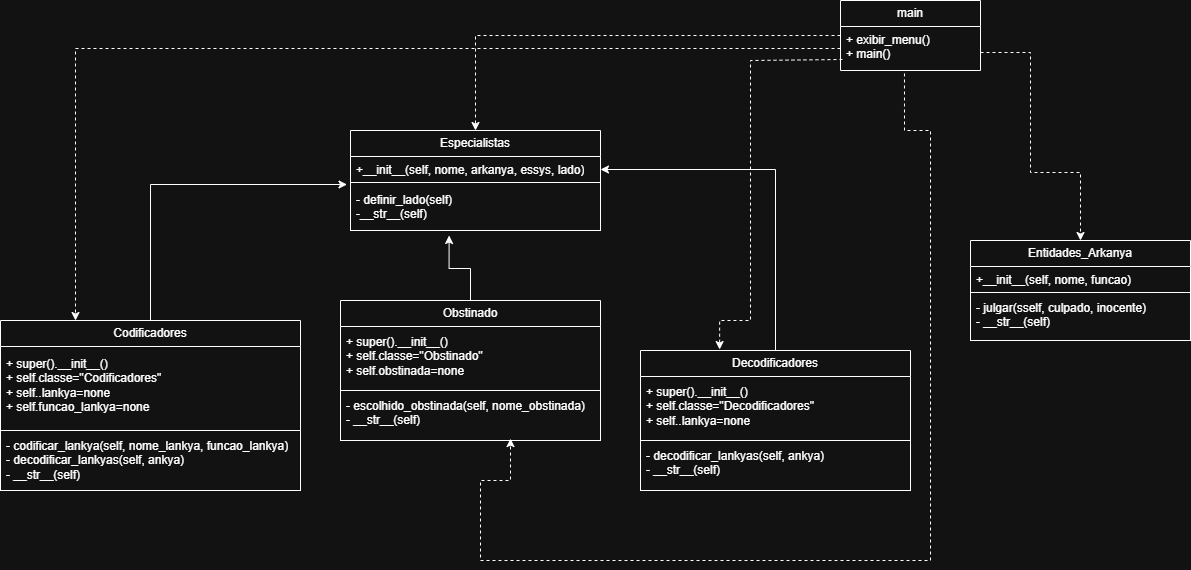

The diagram above was exported from draw.io. Its source (the exported page's mxGraphModel, read from the mxfile embedded in the PNG):
<mxGraphModel dx="2061" dy="734" grid="1" gridSize="10" guides="1" tooltips="1" connect="1" arrows="1" fold="1" page="1" pageScale="1" pageWidth="827" pageHeight="1169" math="0" shadow="0">
  <root>
    <mxCell id="0" />
    <mxCell id="1" parent="0" />
    <mxCell id="AaeUrXo2hbL5tDdDlK1R-1" parent="1" style="swimlane;fontStyle=0;childLayout=stackLayout;horizontal=1;startSize=26;fillColor=none;horizontalStack=0;resizeParent=1;resizeParentMax=0;resizeLast=0;collapsible=1;marginBottom=0;whiteSpace=wrap;html=1;" value="Obstinado" vertex="1">
      <mxGeometry height="140" width="260" x="-320" y="330" as="geometry" />
    </mxCell>
    <mxCell id="AaeUrXo2hbL5tDdDlK1R-49" parent="AaeUrXo2hbL5tDdDlK1R-1" style="text;strokeColor=none;fillColor=none;align=left;verticalAlign=top;spacingLeft=4;spacingRight=4;overflow=hidden;rotatable=0;points=[[0,0.5],[1,0.5]];portConstraint=eastwest;whiteSpace=wrap;html=1;spacingTop=2;" value="+ super().__init__()&lt;div&gt;+ self.classe=&quot;Obstinado&quot;&lt;/div&gt;&lt;div&gt;+ self.obstinada=none&lt;/div&gt;" vertex="1">
      <mxGeometry height="64" width="260" y="26" as="geometry" />
    </mxCell>
    <mxCell id="AaeUrXo2hbL5tDdDlK1R-4" parent="AaeUrXo2hbL5tDdDlK1R-1" style="text;strokeColor=default;fillColor=none;align=left;verticalAlign=top;spacingLeft=4;spacingRight=4;overflow=hidden;rotatable=0;points=[[0,0.5],[1,0.5]];portConstraint=eastwest;whiteSpace=wrap;html=1;spacingTop=2;" value="- escolhido_obstinada(self, nome_obstinada)&lt;div&gt;- __str__(self)&lt;/div&gt;" vertex="1">
      <mxGeometry height="50" width="260" y="90" as="geometry" />
    </mxCell>
    <mxCell id="AaeUrXo2hbL5tDdDlK1R-5" parent="1" style="swimlane;fontStyle=0;childLayout=stackLayout;horizontal=1;startSize=26;fillColor=none;horizontalStack=0;resizeParent=1;resizeParentMax=0;resizeLast=0;collapsible=1;marginBottom=0;whiteSpace=wrap;html=1;" value="Especialistas" vertex="1">
      <mxGeometry height="100" width="250" x="-310" y="160" as="geometry" />
    </mxCell>
    <mxCell id="AaeUrXo2hbL5tDdDlK1R-6" parent="AaeUrXo2hbL5tDdDlK1R-5" style="text;strokeColor=none;fillColor=none;align=left;verticalAlign=top;spacingLeft=4;spacingRight=4;overflow=hidden;rotatable=0;points=[[0,0.5],[1,0.5]];portConstraint=eastwest;whiteSpace=wrap;html=1;" value="+__init__(self, nome, arkanya, essys, lado)" vertex="1">
      <mxGeometry height="26" width="250" y="26" as="geometry" />
    </mxCell>
    <mxCell id="AaeUrXo2hbL5tDdDlK1R-7" parent="AaeUrXo2hbL5tDdDlK1R-5" style="text;align=left;verticalAlign=top;spacingLeft=4;spacingRight=4;overflow=hidden;rotatable=0;points=[[0,0.5],[1,0.5]];portConstraint=eastwest;whiteSpace=wrap;html=1;strokeColor=default;spacingTop=4;" value="- definir_lado(self)&lt;div&gt;-__str__(self)&lt;/div&gt;" vertex="1">
      <mxGeometry height="48" width="250" y="52" as="geometry" />
    </mxCell>
    <mxCell id="AaeUrXo2hbL5tDdDlK1R-10" parent="1" style="swimlane;fontStyle=0;childLayout=stackLayout;horizontal=1;startSize=26;fillColor=none;horizontalStack=0;resizeParent=1;resizeParentMax=0;resizeLast=0;collapsible=1;marginBottom=0;whiteSpace=wrap;html=1;" value="Entidades_Arkanya" vertex="1">
      <mxGeometry height="100" width="220" x="310" y="270" as="geometry" />
    </mxCell>
    <mxCell id="AaeUrXo2hbL5tDdDlK1R-51" parent="AaeUrXo2hbL5tDdDlK1R-10" style="text;strokeColor=none;fillColor=none;align=left;verticalAlign=top;spacingLeft=4;spacingRight=4;overflow=hidden;rotatable=0;points=[[0,0.5],[1,0.5]];portConstraint=eastwest;whiteSpace=wrap;html=1;" value="+__init__(self, nome, funcao)" vertex="1">
      <mxGeometry height="26" width="220" y="26" as="geometry" />
    </mxCell>
    <mxCell id="AaeUrXo2hbL5tDdDlK1R-13" parent="AaeUrXo2hbL5tDdDlK1R-10" style="text;strokeColor=default;fillColor=none;align=left;verticalAlign=top;spacingLeft=4;spacingRight=4;overflow=hidden;rotatable=0;points=[[0,0.5],[1,0.5]];portConstraint=eastwest;whiteSpace=wrap;html=1;spacingTop=2;" value="- julgar(sself, culpado, inocente)&lt;div&gt;- __str__(self)&lt;/div&gt;" vertex="1">
      <mxGeometry height="48" width="220" y="52" as="geometry" />
    </mxCell>
    <mxCell id="AaeUrXo2hbL5tDdDlK1R-30" edge="1" parent="1" source="AaeUrXo2hbL5tDdDlK1R-14" style="edgeStyle=orthogonalEdgeStyle;rounded=0;orthogonalLoop=1;jettySize=auto;html=1;dashed=1;" target="AaeUrXo2hbL5tDdDlK1R-10">
      <mxGeometry relative="1" as="geometry">
        <Array as="points">
          <mxPoint x="370" y="82" />
          <mxPoint x="370" y="202" />
          <mxPoint x="420" y="202" />
        </Array>
        <mxPoint x="380" y="270" as="targetPoint" />
      </mxGeometry>
    </mxCell>
    <mxCell id="AaeUrXo2hbL5tDdDlK1R-33" edge="1" parent="1" source="AaeUrXo2hbL5tDdDlK1R-14" style="edgeStyle=orthogonalEdgeStyle;rounded=0;orthogonalLoop=1;jettySize=auto;html=1;entryX=0.5;entryY=0;entryDx=0;entryDy=0;dashed=1;" target="AaeUrXo2hbL5tDdDlK1R-5">
      <mxGeometry relative="1" as="geometry" />
    </mxCell>
    <mxCell id="AaeUrXo2hbL5tDdDlK1R-14" parent="1" style="swimlane;fontStyle=0;childLayout=stackLayout;horizontal=1;startSize=26;fillColor=none;horizontalStack=0;resizeParent=1;resizeParentMax=0;resizeLast=0;collapsible=1;marginBottom=0;whiteSpace=wrap;html=1;" value="main" vertex="1">
      <mxGeometry height="70" width="140" x="180" y="30" as="geometry" />
    </mxCell>
    <mxCell id="AaeUrXo2hbL5tDdDlK1R-15" parent="AaeUrXo2hbL5tDdDlK1R-14" style="text;strokeColor=none;fillColor=none;align=left;verticalAlign=top;spacingLeft=4;spacingRight=4;overflow=hidden;rotatable=0;points=[[0,0.5],[1,0.5]];portConstraint=eastwest;whiteSpace=wrap;html=1;" value="+ exibir_menu()&lt;div&gt;+ main()&lt;/div&gt;" vertex="1">
      <mxGeometry height="44" width="140" y="26" as="geometry" />
    </mxCell>
    <mxCell id="AaeUrXo2hbL5tDdDlK1R-18" parent="1" style="swimlane;fontStyle=0;childLayout=stackLayout;horizontal=1;startSize=26;fillColor=none;horizontalStack=0;resizeParent=1;resizeParentMax=0;resizeLast=0;collapsible=1;marginBottom=0;whiteSpace=wrap;html=1;" value="Codificadores" vertex="1">
      <mxGeometry height="170" width="300" x="-660" y="350" as="geometry" />
    </mxCell>
    <mxCell id="AaeUrXo2hbL5tDdDlK1R-19" parent="AaeUrXo2hbL5tDdDlK1R-18" style="text;strokeColor=none;fillColor=none;align=left;verticalAlign=top;spacingLeft=4;spacingRight=4;overflow=hidden;rotatable=0;points=[[0,0.5],[1,0.5]];portConstraint=eastwest;whiteSpace=wrap;html=1;spacingTop=4;spacing=2;" value="+ super().__init__()&lt;div&gt;+ self.classe=&quot;Codificadores&quot;&lt;/div&gt;&lt;div&gt;+ self..lankya=none&lt;/div&gt;&lt;div&gt;+ self.funcao_lankya=none&lt;/div&gt;" vertex="1">
      <mxGeometry height="84" width="300" y="26" as="geometry" />
    </mxCell>
    <mxCell id="AaeUrXo2hbL5tDdDlK1R-20" parent="AaeUrXo2hbL5tDdDlK1R-18" style="text;strokeColor=default;fillColor=none;align=left;verticalAlign=top;spacingLeft=4;spacingRight=4;overflow=hidden;rotatable=0;points=[[0,0.5],[1,0.5]];portConstraint=eastwest;whiteSpace=wrap;html=1;spacingTop=2;" value="- codificar_lankya(self, nome_lankya, funcao_lankya)&lt;div&gt;- decodificar_lankyas(self, ankya)&lt;/div&gt;&lt;div&gt;- __str__(self)&lt;/div&gt;" vertex="1">
      <mxGeometry height="60" width="300" y="110" as="geometry" />
    </mxCell>
    <mxCell id="AaeUrXo2hbL5tDdDlK1R-22" parent="1" style="swimlane;fontStyle=0;childLayout=stackLayout;horizontal=1;startSize=26;fillColor=none;horizontalStack=0;resizeParent=1;resizeParentMax=0;resizeLast=0;collapsible=1;marginBottom=0;whiteSpace=wrap;html=1;" value="Decodificadores" vertex="1">
      <mxGeometry height="140" width="270" x="-20" y="380" as="geometry" />
    </mxCell>
    <mxCell id="AaeUrXo2hbL5tDdDlK1R-50" parent="AaeUrXo2hbL5tDdDlK1R-22" style="text;strokeColor=none;fillColor=none;align=left;verticalAlign=top;spacingLeft=4;spacingRight=4;overflow=hidden;rotatable=0;points=[[0,0.5],[1,0.5]];portConstraint=eastwest;whiteSpace=wrap;html=1;spacingTop=2;" value="+ super().__init__()&lt;div&gt;+ self.classe=&quot;Decodificadores&quot;&lt;/div&gt;&lt;div&gt;+ self..lankya=none&lt;/div&gt;" vertex="1">
      <mxGeometry height="64" width="270" y="26" as="geometry" />
    </mxCell>
    <mxCell id="AaeUrXo2hbL5tDdDlK1R-24" parent="AaeUrXo2hbL5tDdDlK1R-22" style="text;strokeColor=default;fillColor=none;align=left;verticalAlign=top;spacingLeft=4;spacingRight=4;overflow=hidden;rotatable=0;points=[[0,0.5],[1,0.5]];portConstraint=eastwest;whiteSpace=wrap;html=1;spacingTop=2;" value="&lt;div&gt;&lt;span style=&quot;background-color: transparent; color: light-dark(rgb(0, 0, 0), rgb(255, 255, 255));&quot;&gt;- decodificar_lankyas(self, ankya)&lt;/span&gt;&lt;/div&gt;&lt;div&gt;- __str__(self)&lt;span style=&quot;background-color: transparent; color: light-dark(rgb(0, 0, 0), rgb(255, 255, 255));&quot;&gt;&lt;/span&gt;&lt;/div&gt;" vertex="1">
      <mxGeometry height="50" width="270" y="90" as="geometry" />
    </mxCell>
    <mxCell id="AaeUrXo2hbL5tDdDlK1R-26" edge="1" parent="1" source="AaeUrXo2hbL5tDdDlK1R-18" style="edgeStyle=orthogonalEdgeStyle;rounded=0;orthogonalLoop=1;jettySize=auto;html=1;entryX=-0.014;entryY=1.077;entryDx=0;entryDy=0;entryPerimeter=0;" target="AaeUrXo2hbL5tDdDlK1R-6">
      <mxGeometry relative="1" as="geometry" />
    </mxCell>
    <mxCell id="AaeUrXo2hbL5tDdDlK1R-28" edge="1" parent="1" source="AaeUrXo2hbL5tDdDlK1R-1" style="edgeStyle=orthogonalEdgeStyle;rounded=0;orthogonalLoop=1;jettySize=auto;html=1;exitX=0.5;exitY=0;exitDx=0;exitDy=0;entryX=0.493;entryY=1.038;entryDx=0;entryDy=0;entryPerimeter=0;">
      <mxGeometry relative="1" as="geometry">
        <mxPoint x="-211.4000000000001" y="264.98800000000006" as="targetPoint" />
      </mxGeometry>
    </mxCell>
    <mxCell id="AaeUrXo2hbL5tDdDlK1R-32" edge="1" parent="1" source="AaeUrXo2hbL5tDdDlK1R-15" style="edgeStyle=orthogonalEdgeStyle;rounded=0;orthogonalLoop=1;jettySize=auto;html=1;exitX=0;exitY=0.5;exitDx=0;exitDy=0;entryX=0.25;entryY=0;entryDx=0;entryDy=0;dashed=1;" target="AaeUrXo2hbL5tDdDlK1R-18">
      <mxGeometry relative="1" as="geometry" />
    </mxCell>
    <mxCell id="AaeUrXo2hbL5tDdDlK1R-34" edge="1" parent="1" source="AaeUrXo2hbL5tDdDlK1R-22" style="edgeStyle=orthogonalEdgeStyle;rounded=0;orthogonalLoop=1;jettySize=auto;html=1;entryX=1;entryY=0.5;entryDx=0;entryDy=0;" target="AaeUrXo2hbL5tDdDlK1R-6">
      <mxGeometry relative="1" as="geometry">
        <mxPoint x="-50" y="208" as="targetPoint" />
      </mxGeometry>
    </mxCell>
    <mxCell id="AaeUrXo2hbL5tDdDlK1R-35" edge="1" parent="1" style="edgeStyle=orthogonalEdgeStyle;rounded=0;orthogonalLoop=1;jettySize=auto;html=1;dashed=1;entryX=0.293;entryY=-0.007;entryDx=0;entryDy=0;entryPerimeter=0;exitX=0.014;exitY=0.269;exitDx=0;exitDy=0;exitPerimeter=0;" target="AaeUrXo2hbL5tDdDlK1R-22">
      <mxGeometry relative="1" as="geometry">
        <Array as="points">
          <mxPoint x="182" y="90" />
          <mxPoint x="90" y="90" />
          <mxPoint x="90" y="350" />
          <mxPoint x="59" y="350" />
        </Array>
        <mxPoint x="181.96000000000004" y="88.99400000000003" as="sourcePoint" />
        <mxPoint x="100" y="330" as="targetPoint" />
      </mxGeometry>
    </mxCell>
    <mxCell id="AaeUrXo2hbL5tDdDlK1R-36" edge="1" parent="1" source="AaeUrXo2hbL5tDdDlK1R-15" style="edgeStyle=orthogonalEdgeStyle;rounded=0;orthogonalLoop=1;jettySize=auto;html=1;entryX=0.5;entryY=0.962;entryDx=0;entryDy=0;entryPerimeter=0;dashed=1;exitX=0.457;exitY=1.068;exitDx=0;exitDy=0;exitPerimeter=0;">
      <mxGeometry relative="1" as="geometry">
        <Array as="points">
          <mxPoint x="244" y="160" />
          <mxPoint x="270" y="160" />
          <mxPoint x="270" y="590" />
          <mxPoint x="-180" y="590" />
          <mxPoint x="-180" y="510" />
          <mxPoint x="-150" y="510" />
        </Array>
        <mxPoint x="260" y="134" as="sourcePoint" />
        <mxPoint x="-150" y="468.0999999999999" as="targetPoint" />
      </mxGeometry>
    </mxCell>
  </root>
</mxGraphModel>